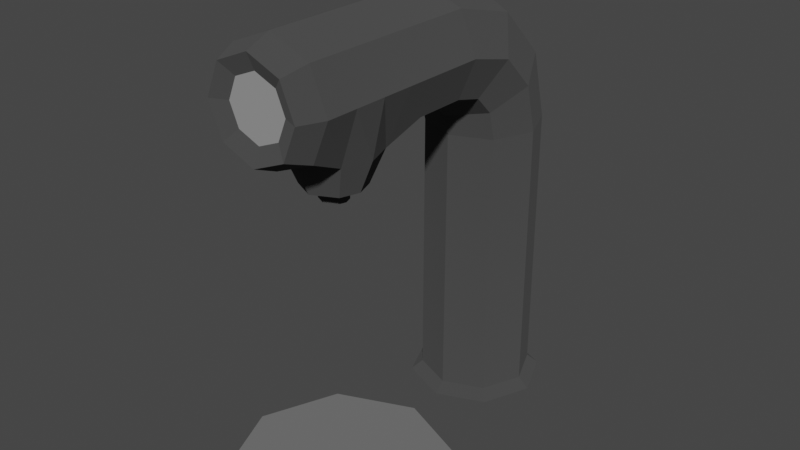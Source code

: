 # Source: Food_Dispenser.blend  (saved by Blender 3.3.6; exported with 4.5.12 LTS)
import bpy
from mathutils import Matrix  # noqa: F401  (used for matrix-valued properties, if any)

bpy.ops.wm.read_factory_settings(use_empty=True)
scene = bpy.context.scene
scene.name = 'Scene'

# ---- collections
col_object = bpy.data.collections.new('Object'); scene.collection.children.link(col_object)

# ---- materials (node trees are filled in below, after node groups)
mat_window = bpy.data.materials.new('Window')
mat_window.surface_render_method = 'BLENDED'
mat_window.blend_method = 'BLEND'
mat_window.alpha_threshold = 0.0
mat_window.roughness = 0.5
mat_window.line_color = (0.0, 0.0, 0.0, 1.0)
mat_beam = bpy.data.materials.new('Beam')
mat_beam.surface_render_method = 'BLENDED'
mat_beam.blend_method = 'BLEND'
mat_beam.alpha_threshold = 0.0
mat_beam.roughness = 0.5
mat_beam.line_color = (0.0, 0.0, 0.0, 1.0)
mat_surface = bpy.data.materials.new('Surface')
mat_surface.use_transparent_shadow = False
mat_body = bpy.data.materials.new('Body')
mat_body.use_transparent_shadow = False

# ---- material node trees
mat_window.use_nodes = True; mat_window.node_tree.nodes.clear()
_N = mat_window.node_tree.nodes; _L = mat_window.node_tree.links
n0 = _N.new('ShaderNodeOutputMaterial'); n0.name = 'Material Output'; n0.location = (300, 300)
n1 = _N.new('ShaderNodeBsdfDiffuse'); n1.name = 'Diffuse BSDF'; n1.location = (10, 300)
n1.inputs[0].default_value = (0.3, 0.3, 0.3, 1.0)
_L.new(n1.outputs[0], n0.inputs[0])
n0.is_active_output = True
mat_beam.use_nodes = True; mat_beam.node_tree.nodes.clear()
_N = mat_beam.node_tree.nodes; _L = mat_beam.node_tree.links
n0 = _N.new('ShaderNodeOutputMaterial'); n0.name = 'Material Output'; n0.location = (300, 300)
n1 = _N.new('ShaderNodeBsdfTransparent'); n1.name = 'Transparent BSDF.001'; n1.location = (10, 300)
n1.inputs[0].default_value = (1.0, 0.5906, 0.7529, 1.0)
_L.new(n1.outputs[0], n0.inputs[0])
n0.is_active_output = True
mat_surface.use_nodes = True; mat_surface.node_tree.nodes.clear()
_N = mat_surface.node_tree.nodes; _L = mat_surface.node_tree.links
n0 = _N.new('ShaderNodeOutputMaterial'); n0.name = 'Material Output'; n0.location = (300, 300)
n1 = _N.new('ShaderNodeBsdfDiffuse'); n1.name = 'Diffuse BSDF'; n1.location = (10, 300)
n1.inputs[0].default_value = (0.1353, 0.1353, 0.1353, 1.0)
n1.inputs[1].default_value = 0.5
_L.new(n1.outputs[0], n0.inputs[0])
n0.is_active_output = True
mat_body.use_nodes = True; mat_body.node_tree.nodes.clear()
_N = mat_body.node_tree.nodes; _L = mat_body.node_tree.links
n0 = _N.new('ShaderNodeOutputMaterial'); n0.name = 'Material Output'; n0.location = (300, 300)
n1 = _N.new('ShaderNodeBsdfDiffuse'); n1.name = 'Diffuse BSDF'; n1.location = (10, 300)
n1.inputs[0].default_value = (0.06301, 0.06301, 0.06301, 1.0)
n1.inputs[1].default_value = 0.5
_L.new(n1.outputs[0], n0.inputs[0])
n0.is_active_output = True

# ---- world
world_world = bpy.data.worlds.new('World'); scene.world = world_world
world_world.use_nodes = True; world_world.node_tree.nodes.clear()
_N = world_world.node_tree.nodes; _L = world_world.node_tree.links
n0 = _N.new('ShaderNodeOutputWorld'); n0.name = 'World Output'; n0.location = (300, 300)
n1 = _N.new('ShaderNodeBackground'); n1.name = 'Background'; n1.location = (10, 300)
n1.inputs[0].default_value = (0.05088, 0.05088, 0.05088, 1.0)
_L.new(n1.outputs[0], n0.inputs[0])
n0.is_active_output = True
world_world.color = (0.05088, 0.05088, 0.05088)
world_world.use_sun_shadow = False
world_world.sun_shadow_jitter_overblur = 0.0

# ---- meshes
me_cube_005 = bpy.data.meshes.new('Cube.005')
me_cube_005.from_pydata([(-0.1265, -0.6277, 2.4), (-0.08945, -0.6277, 2.311), (-5.447e-09, -0.6277, 2.274), (0.08945, -0.6277, 2.311), (-5.447e-09, -0.6277, 2.526), (-0.08945, -0.6277, 2.489), (0.1265, -0.6277, 2.4), (0.08945, -0.6277, 2.489), (6.995e-09, -0.6277, 2.4)], [], [(2, 3, 8, 1), (3, 6, 7, 8), (1, 8, 5, 0), (8, 7, 4, 5)])
_uv = me_cube_005.uv_layers.new(name='UVMap')
_uv.uv.foreach_set('vector', [0.0, 0.0, 0.0, 0.0, 0.0, 0.0, 0.0, 0.0, 0.0, 0.0, 0.0, 0.0, 0.0, 0.0, 0.0, 0.0, 0.0, 0.0, 0.0, 0.0, 0.0, 0.0, 0.0, 0.0, 0.0, 0.0, 0.0, 0.0, 0.0, 0.0, 0.0, 0.0])
me_cube_005.materials.append(mat_window)
me_cube_005.update()
me_cylinder = bpy.data.meshes.new('Cylinder')
me_cylinder.from_pydata([(0.0, 0.03, -0.05), (0.0, 0.03, 0.05), (0.02121, 0.02121, -0.05), (0.02121, 0.02121, 0.05), (0.03, 0.0, -0.05), (0.03, 0.0, 0.05), (0.02121, -0.02121, -0.05), (0.02121, -0.02121, 0.05), (0.0, -0.03, -0.05), (0.0, -0.03, 0.05), (-0.02121, -0.02121, -0.05), (-0.02121, -0.02121, 0.05), (-0.03, 0.0, -0.05), (-0.03, 0.0, 0.05), (-0.02121, 0.02121, -0.05), (-0.02121, 0.02121, 0.05)], [], [(0, 1, 3, 2), (2, 3, 5, 4), (4, 5, 7, 6), (6, 7, 9, 8), (8, 9, 11, 10), (10, 11, 13, 12), (3, 1, 15, 13, 11, 9, 7, 5), (12, 13, 15, 14), (14, 15, 1, 0), (0, 2, 4, 6, 8, 10, 12, 14)])
_uv = me_cylinder.uv_layers.new(name='UVMap')
_uv.uv.foreach_set('vector', [1.0, 0.5, 1.0, 1.0, 0.875, 1.0, 0.875, 0.5, 0.875, 0.5, 0.875, 1.0, 0.75, 1.0, 0.75, 0.5, 0.75, 0.5, 0.75, 1.0, 0.625, 1.0, 0.625, 0.5, 0.625, 0.5, 0.625, 1.0, 0.5, 1.0, 0.5, 0.5, 0.5, 0.5, 0.5, 1.0, 0.375, 1.0, 0.375, 0.5, 0.375, 0.5, 0.375, 1.0, 0.25, 1.0, 0.25, 0.5, 0.4197, 0.4197, 0.25, 0.49, 0.08029, 0.4197, 0.01, 0.25, 0.08029, 0.08029, 0.25, 0.01, 0.4197, 0.08029, 0.49, 0.25, 0.25, 0.5, 0.25, 1.0, 0.125, 1.0, 0.125, 0.5, 0.125, 0.5, 0.125, 1.0, 0.0, 1.0, 0.0, 0.5, 0.75, 0.49, 0.9197, 0.4197, 0.99, 0.25, 0.9197, 0.08029, 0.75, 0.01, 0.5803, 0.08029, 0.51, 0.25, 0.5803, 0.4197])
me_cylinder.materials.append(mat_beam)
me_cylinder.update()
me_cube_006 = bpy.data.meshes.new('Cube.006')
me_cube_006.from_pydata([(0.4554, -0.2897, 0.7998), (0.322, 0.03235, 0.7998), (-4.052e-08, 0.1657, 0.7998), (-0.322, 0.03235, 0.7998), (-4.052e-08, -0.7451, 0.7998), (0.322, -0.6117, 0.7998), (-0.4554, -0.2897, 0.7998), (-0.322, -0.6117, 0.7998), (-8.531e-08, -0.2897, 0.7998)], [], [(2, 3, 8, 1), (3, 6, 7, 8), (1, 8, 5, 0), (8, 7, 4, 5)])
_uv = me_cube_006.uv_layers.new(name='UVMap')
_uv.uv.foreach_set('vector', [0.0, 0.0, 0.0, 0.0, 0.0, 0.0, 0.0, 0.0, 0.0, 0.0, 0.0, 0.0, 0.0, 0.0, 0.0, 0.0, 0.0, 0.0, 0.0, 0.0, 0.0, 0.0, 0.0, 0.0, 0.0, 0.0, 0.0, 0.0, 0.0, 0.0, 0.0, 0.0])
me_cube_006.materials.append(mat_surface)
me_cube_006.update()
me_cube_002 = bpy.data.meshes.new('Cube.002')
me_cube_002.from_pydata([(-0.1686, 0.7686, 0.8), (0.1686, 0.7686, 0.8), (-0.1686, 0.4314, 0.8), (0.1686, 0.4314, 0.8), (-0.2385, 0.6, 0.8), (0.2385, 0.6, 0.8), (-2.485e-09, 0.8385, 0.8), (-2.485e-09, 0.3615, 0.8), (-0.2385, 0.6, 2.0), (-0.1686, 0.7686, 2.0), (-2.485e-09, 0.8385, 2.0), (0.1686, 0.7686, 2.0), (-2.485e-09, 0.3615, 2.0), (-0.1686, 0.4314, 2.0), (0.2385, 0.6, 2.0), (0.1686, 0.4314, 2.0), (-0.1686, 0.6929, 2.288), (-0.2385, 0.2, 2.4), (-0.1686, 0.2, 2.231), (-2.485e-09, 0.2, 2.162), (0.1686, 0.2, 2.231), (-2.485e-09, 0.2, 2.638), (-0.1686, 0.2, 2.569), (0.2385, 0.2, 2.4), (0.1686, 0.2, 2.569), (-0.1686, 0.4881, 2.493), (-2.338e-09, 0.7535, 2.323), (-2.632e-09, 0.5229, 2.553), (0.1686, 0.6929, 2.288), (0.1686, 0.4881, 2.493), (0.2385, 0.5466, 2.204), (0.2385, 0.4043, 2.347), (0.1686, 0.4003, 2.12), (0.1686, 0.3204, 2.2), (-2.443e-09, 0.3397, 2.086), (-2.527e-09, 0.2856, 2.14), (-0.1686, 0.4003, 2.12), (-0.1686, 0.3204, 2.2), (-0.2385, 0.5466, 2.204), (-0.2385, 0.4043, 2.347), (-0.2385, -0.02, 2.4), (-0.1686, -0.02, 2.231), (-2.485e-09, -0.02, 2.162), (0.1686, -0.02, 2.231), (-2.485e-09, -0.02, 2.638), (-0.1686, -0.02, 2.569), (0.2385, -0.02, 2.4), (0.1686, -0.02, 2.569), (-0.2385, -0.1572, 2.4), (-0.1435, -0.177, 2.16), (-2.257e-09, -0.1075, 2.16), (0.1435, -0.177, 2.16), (-2.485e-09, -0.1572, 2.638), (-0.1686, -0.1572, 2.569), (0.2385, -0.1572, 2.4), (0.1686, -0.1572, 2.569), (-0.2385, -0.5572, 2.4), (-0.1686, -0.5572, 2.231), (-2.485e-09, -0.5572, 2.162), (0.1686, -0.5572, 2.231), (-2.485e-09, -0.5572, 2.638), (-0.1686, -0.5572, 2.569), (0.2385, -0.5572, 2.4), (0.1686, -0.5572, 2.569), (-0.1265, -0.6277, 2.4), (-0.08945, -0.6277, 2.311), (-5.447e-09, -0.6277, 2.274), (0.08945, -0.6277, 2.311), (-5.447e-09, -0.6277, 2.526), (-0.08945, -0.6277, 2.489), (0.1265, -0.6277, 2.4), (0.08945, -0.6277, 2.489), (0.1686, -0.4238, 2.569), (0.1686, -0.2905, 2.569), (-2.485e-09, -0.2905, 2.638), (-2.485e-09, -0.4238, 2.638), (0.1435, -0.404, 2.16), (0.183, -0.2905, 2.16), (0.2385, -0.2905, 2.4), (0.2385, -0.4238, 2.4), (-2.257e-09, -0.4735, 2.16), (-0.1435, -0.404, 2.16), (-0.183, -0.2905, 2.16), (-0.1686, -0.4238, 2.569), (-0.1686, -0.2905, 2.569), (-0.2385, -0.2905, 2.4), (-0.2385, -0.4238, 2.4), (-1.543e-09, -0.2353, 2.026), (0.04724, -0.2582, 2.026), (-0.04724, -0.2582, 2.026), (0.05846, -0.2905, 2.026), (-0.05846, -0.2905, 2.026), (0.04724, -0.3228, 2.026), (-1.543e-09, -0.4156, 2.026), (-0.04724, -0.3228, 2.026), (-1.543e-09, -0.1654, 2.026), (0.09814, -0.2129, 2.026), (-0.09814, -0.2129, 2.026), (0.1251, -0.2905, 2.026), (-0.1251, -0.2905, 2.026), (0.09814, -0.3681, 2.026), (-0.09814, -0.3681, 2.026), (-1.543e-09, -0.3457, 2.026), (-1.699e-09, -0.2905, 1.969), (-1.543e-09, -0.2353, 1.969), (-1.543e-09, -0.3457, 1.969), (-0.05846, -0.2905, 1.969), (0.05846, -0.2905, 1.969), (0.04724, -0.2582, 1.969), (-0.04724, -0.2582, 1.969), (0.04724, -0.3228, 1.969), (-0.04724, -0.3228, 1.969), (-0.1956, -0.6572, 2.4), (-0.1383, -0.6572, 2.262), (-8.789e-09, -0.6572, 2.204), (0.1383, -0.6572, 2.262), (-8.789e-09, -0.6572, 2.596), (-0.1383, -0.6572, 2.538), (0.1956, -0.6572, 2.4), (0.1383, -0.6572, 2.538), (-0.1265, 0.05233, 2.4), (-0.1265, -0.6277, 2.4), (-0.08945, -0.6277, 2.311), (-5.447e-09, -0.6277, 2.274), (0.08945, -0.6277, 2.311), (-5.447e-09, -0.6277, 2.526), (-0.08945, -0.6277, 2.489), (0.1265, -0.6277, 2.4), (0.08945, -0.6277, 2.489), (-0.08945, 0.05233, 2.311), (-5.447e-09, 0.05233, 2.274), (0.08945, 0.05233, 2.311), (-5.447e-09, 0.05233, 2.526), (-0.08945, 0.05233, 2.489), (0.1265, 0.05233, 2.4), (0.08945, 0.05233, 2.489), (4.47e-08, 0.05233, 2.4), (-0.07071, -0.3604, 2.247), (-0.1, -0.2897, 2.247), (-0.07071, -0.219, 2.247), (-3.008e-08, -0.1897, 2.553), (2.635e-08, -0.3897, 2.553), (-0.07071, -0.219, 2.553), (-0.1, -0.2897, 2.553), (-0.07071, -0.3604, 2.553), (-0.1265, -0.4897, 2.4), (-0.1265, -0.2897, 2.4), (-0.1265, -0.08967, 2.4), (0.07071, -0.219, 2.553), (0.1, -0.2897, 2.553), (0.07071, -0.3604, 2.553), (0.1265, -0.4897, 2.4), (0.1265, -0.2897, 2.4), (0.1265, -0.08967, 2.4), (0.07071, -0.219, 2.247), (0.1, -0.2897, 2.247), (0.07071, -0.3604, 2.247), (2.635e-08, -0.1897, 2.247), (-3.008e-08, -0.3897, 2.247), (-0.1342, -0.5897, 2.247), (-0.1342, -0.2897, 2.247), (-0.1342, 0.01033, 2.247), (-0.1342, 0.01033, 2.553), (-0.1342, -0.2897, 2.553), (-0.1342, -0.5897, 2.553), (0.1342, 0.01033, 2.553), (0.1342, -0.2897, 2.553), (0.1342, -0.5897, 2.553), (0.1342, 0.01033, 2.247), (0.1342, -0.2897, 2.247), (0.1342, -0.5897, 2.247), (-8.878e-09, -0.5897, 2.247), (-8.878e-09, 0.01033, 2.247), (-8.34e-09, -0.5897, 2.553), (-8.34e-09, 0.01033, 2.553), (-3.008e-08, -0.1897, 2.476), (-4.998e-09, -0.2897, 2.515), (2.635e-08, -0.3897, 2.476), (2.635e-08, -0.1897, 2.324), (-1.587e-08, -0.2397, 2.515), (-3.008e-08, -0.3897, 2.324), (-0.1, -0.2897, 2.324), (0.1, -0.2897, 2.324), (-0.1, -0.2897, 2.476), (0.1, -0.2897, 2.476), (-0.07071, -0.3604, 2.324), (-0.07071, -0.219, 2.324), (-0.07071, -0.219, 2.476), (-0.07071, -0.3604, 2.476), (0.07071, -0.219, 2.476), (0.07071, -0.3604, 2.476), (0.07071, -0.219, 2.324), (0.07071, -0.3604, 2.324), (-1.587e-08, -0.2397, 2.476), (1.235e-08, -0.3397, 2.476), (1.235e-08, -0.2397, 2.324), (-1.587e-08, -0.3397, 2.324), (-0.05, -0.2897, 2.324), (0.05, -0.2897, 2.324), (-0.05, -0.2897, 2.476), (0.05, -0.2897, 2.476), (-0.03536, -0.325, 2.324), (-0.03536, -0.2543, 2.324), (-0.03536, -0.2543, 2.476), (-0.03536, -0.325, 2.476), (0.03536, -0.2543, 2.476), (0.03536, -0.325, 2.476), (0.03536, -0.2543, 2.324), (0.03536, -0.325, 2.324), (1.235e-08, -0.3397, 2.515), (1.235e-08, -0.2397, 2.285), (-5.267e-09, -0.2897, 2.285), (-1.587e-08, -0.3397, 2.285), (-0.05, -0.2897, 2.285), (0.05, -0.2897, 2.285), (-0.05, -0.2897, 2.515), (0.05, -0.2897, 2.515), (-0.03536, -0.325, 2.285), (-0.03536, -0.2543, 2.285), (-0.03536, -0.2543, 2.515), (-0.03536, -0.325, 2.515), (0.03536, -0.2543, 2.515), (0.03536, -0.325, 2.515), (0.03536, -0.2543, 2.285), (0.03536, -0.325, 2.285)], [], [(0, 4, 8, 9), (2, 7, 12, 13), (5, 1, 11, 14), (7, 3, 15, 12), (17, 22, 25, 39), (18, 17, 39, 37), (19, 18, 37, 35), (20, 19, 35, 33), (3, 5, 14, 15), (6, 0, 9, 10), (4, 2, 13, 8), (1, 6, 10, 11), (23, 20, 33, 31), (24, 23, 31, 29), (21, 24, 29, 27), (22, 21, 27, 25), (25, 27, 26, 16), (16, 26, 10, 9), (27, 29, 28, 26), (26, 28, 11, 10), (29, 31, 30, 28), (28, 30, 14, 11), (31, 33, 32, 30), (30, 32, 15, 14), (33, 35, 34, 32), (32, 34, 12, 15), (35, 37, 36, 34), (34, 36, 13, 12), (37, 39, 38, 36), (36, 38, 8, 13), (39, 25, 16, 38), (38, 16, 9, 8), (41, 42, 50, 49), (45, 40, 48, 53), (44, 45, 53, 52), (40, 41, 49, 48), (47, 44, 52, 55), (43, 46, 54, 51), (46, 47, 55, 54), (42, 43, 51, 50), (72, 75, 60, 63), (76, 79, 62, 59), (79, 72, 63, 62), (80, 76, 59, 58), (81, 80, 58, 57), (83, 86, 56, 61), (75, 83, 61, 60), (86, 81, 57, 56), (61, 56, 112, 117), (60, 61, 117, 116), (56, 57, 113, 112), (63, 60, 116, 119), (59, 62, 118, 115), (62, 63, 119, 118), (58, 59, 115, 114), (57, 58, 114, 113), (48, 49, 82, 85), (85, 82, 81, 86), (52, 53, 84, 74), (74, 84, 83, 75), (53, 48, 85, 84), (84, 85, 86, 83), (77, 76, 100, 98), (51, 77, 98, 96), (49, 50, 95, 97), (81, 82, 99, 101), (54, 55, 73, 78), (78, 73, 72, 79), (51, 54, 78, 77), (77, 78, 79, 76), (55, 52, 74, 73), (73, 74, 75, 72), (89, 87, 104, 109), (91, 89, 109, 106), (94, 91, 106, 111), (92, 102, 105, 110), (76, 80, 93, 100), (80, 81, 101, 93), (82, 49, 97, 99), (50, 51, 96, 95), (88, 87, 95, 96), (87, 89, 97, 95), (90, 88, 96, 98), (89, 91, 99, 97), (92, 90, 98, 100), (91, 94, 101, 99), (94, 102, 93, 101), (102, 92, 100, 93), (109, 104, 103, 106), (106, 103, 105, 111), (104, 108, 107, 103), (103, 107, 110, 105), (102, 94, 111, 105), (90, 92, 110, 107), (88, 90, 107, 108), (87, 88, 108, 104), (40, 45, 22, 17), (45, 44, 21, 22), (44, 47, 24, 21), (47, 46, 23, 24), (46, 43, 20, 23), (43, 42, 19, 20), (42, 41, 18, 19), (41, 40, 17, 18), (65, 64, 112, 113), (67, 66, 114, 115), (69, 68, 116, 117), (71, 70, 118, 119), (64, 69, 117, 112), (70, 67, 115, 118), (66, 65, 113, 114), (68, 71, 119, 116), (67, 70, 127, 124), (71, 68, 125, 128), (64, 65, 122, 121), (68, 69, 126, 125), (165, 174, 132, 135), (147, 161, 129, 120), (174, 162, 133, 132), (162, 147, 120, 133), (70, 71, 128, 127), (66, 67, 124, 123), (65, 66, 123, 122), (69, 64, 121, 126), (136, 131, 134, 135), (129, 130, 131, 136), (120, 129, 136, 133), (133, 136, 135, 132), (168, 153, 134, 131), (153, 165, 135, 134), (172, 168, 131, 130), (161, 172, 130, 129), (122, 123, 171, 159), (142, 140, 175, 187), (149, 150, 190, 184), (123, 124, 170, 171), (141, 144, 188, 177), (148, 149, 184, 189), (127, 128, 167, 151), (151, 167, 166, 152), (152, 166, 165, 153), (124, 127, 151, 170), (170, 151, 152, 169), (169, 152, 153, 168), (126, 121, 145, 164), (164, 145, 146, 163), (163, 146, 147, 162), (125, 126, 164, 173), (154, 157, 178, 191), (144, 143, 183, 188), (121, 122, 159, 145), (145, 159, 160, 146), (146, 160, 161, 147), (128, 125, 173, 167), (158, 156, 192, 180), (143, 142, 187, 183), (137, 138, 160, 159), (138, 139, 161, 160), (142, 143, 163, 162), (143, 144, 164, 163), (149, 148, 165, 166), (150, 149, 166, 167), (154, 155, 169, 168), (155, 156, 170, 169), (158, 137, 159, 171), (139, 157, 172, 161), (156, 158, 171, 170), (157, 154, 168, 172), (144, 141, 173, 164), (140, 142, 162, 174), (141, 150, 167, 173), (148, 140, 174, 165), (181, 185, 201, 197), (192, 182, 198, 208), (190, 177, 194, 206), (182, 191, 207, 198), (187, 175, 193, 203), (184, 190, 206, 200), (177, 188, 204, 194), (189, 184, 200, 205), (155, 154, 191, 182), (150, 141, 177, 190), (156, 155, 182, 192), (138, 137, 185, 181), (140, 148, 189, 175), (137, 158, 180, 185), (139, 138, 181, 186), (157, 139, 186, 178), (200, 206, 222, 216), (194, 204, 220, 209), (205, 200, 216, 221), (207, 195, 210, 223), (204, 199, 215, 220), (196, 208, 224, 212), (199, 203, 219, 215), (195, 202, 218, 210), (175, 189, 205, 193), (185, 180, 196, 201), (186, 181, 197, 202), (178, 186, 202, 195), (183, 187, 203, 199), (180, 192, 208, 196), (188, 183, 199, 204), (191, 178, 195, 207), (217, 212, 211, 213), (213, 211, 210, 218), (212, 224, 214, 211), (211, 214, 223, 210), (209, 220, 215, 176), (176, 215, 219, 179), (222, 209, 176, 216), (216, 176, 179, 221), (203, 193, 179, 219), (198, 207, 223, 214), (206, 194, 209, 222), (208, 198, 214, 224), (197, 201, 217, 213), (193, 205, 221, 179), (201, 196, 212, 217), (202, 197, 213, 218)])
_uv = me_cube_002.uv_layers.new(name='UVMap')
_uv.uv.foreach_set('vector', [0.625, 0.2852, 0.625, 0.2471, 0.625, 0.2471, 0.625, 0.2852, 0.625, 0.209, 0.625, 0.375, 0.625, 0.375, 0.625, 0.209, 0.625, 0.5029, 0.625, 0.4648, 0.625, 0.4648, 0.625, 0.5029, 0.625, 0.375, 0.625, 0.541, 0.625, 0.541, 0.625, 0.375, 0.0, 0.0, 0.0, 0.0, 0.2083, 0.09505, 0.2083, 0.08236, 0.0, 0.0, 0.0, 0.0, 0.2083, 0.08236, 0.2083, 0.06966, 0.0, 0.0, 0.0, 0.0, 0.2083, 0.06966, 0.2083, 0.125, 0.0, 0.0, 0.0, 0.0, 0.2083, 0.125, 0.2083, 0.1803, 0.625, 0.541, 0.625, 0.5029, 0.625, 0.5029, 0.625, 0.541, 0.625, 0.375, 0.625, 0.2852, 0.625, 0.2852, 0.625, 0.375, 0.625, 0.2471, 0.625, 0.209, 0.625, 0.209, 0.625, 0.2471, 0.625, 0.4648, 0.625, 0.375, 0.625, 0.375, 0.625, 0.4648, 0.0, 0.0, 0.0, 0.0, 0.2083, 0.1803, 0.2083, 0.1676, 0.0, 0.0, 0.0, 0.0, 0.2083, 0.1676, 0.2083, 0.1549, 0.0, 0.0, 0.0, 0.0, 0.2083, 0.1549, 0.2083, 0.125, 0.0, 0.0, 0.0, 0.0, 0.2083, 0.125, 0.2083, 0.09505, 0.2083, 0.09505, 0.2083, 0.125, 0.4167, 0.25, 0.4167, 0.1901, 0.4167, 0.1901, 0.4167, 0.25, 0.625, 0.375, 0.625, 0.2852, 0.2083, 0.125, 0.2083, 0.1549, 0.4167, 0.3099, 0.4167, 0.25, 0.4167, 0.25, 0.4167, 0.3099, 0.625, 0.4648, 0.625, 0.375, 0.2083, 0.1549, 0.2083, 0.1676, 0.4167, 0.3353, 0.4167, 0.3099, 0.4167, 0.3099, 0.4167, 0.3353, 0.625, 0.5029, 0.625, 0.4648, 0.2083, 0.1676, 0.2083, 0.1803, 0.4167, 0.3607, 0.4167, 0.3353, 0.4167, 0.3353, 0.4167, 0.3607, 0.625, 0.541, 0.625, 0.5029, 0.2083, 0.1803, 0.2083, 0.125, 0.4167, 0.25, 0.4167, 0.3607, 0.4167, 0.3607, 0.4167, 0.25, 0.625, 0.375, 0.625, 0.541, 0.2083, 0.125, 0.2083, 0.06966, 0.4167, 0.1393, 0.4167, 0.25, 0.4167, 0.25, 0.4167, 0.1393, 0.625, 0.209, 0.625, 0.375, 0.2083, 0.06966, 0.2083, 0.08236, 0.4167, 0.1647, 0.4167, 0.1393, 0.4167, 0.1393, 0.4167, 0.1647, 0.625, 0.2471, 0.625, 0.209, 0.2083, 0.08236, 0.2083, 0.09505, 0.4167, 0.1901, 0.4167, 0.1647, 0.4167, 0.1647, 0.4167, 0.1901, 0.625, 0.2852, 0.625, 0.2471, 0.0, 0.0, 0.0, 0.0, 0.0, 0.0, 0.0, 0.0, 0.0, 0.0, 0.0, 0.0, 0.0, 0.0, 0.0, 0.0, 0.0, 0.0, 0.0, 0.0, 0.0, 0.0, 0.0, 0.0, 0.0, 0.0, 0.0, 0.0, 0.0, 0.0, 0.0, 0.0, 0.0, 0.0, 0.0, 0.0, 0.0, 0.0, 0.0, 0.0, 0.0, 0.0, 0.0, 0.0, 0.0, 0.0, 0.0, 0.0, 0.0, 0.0, 0.0, 0.0, 0.0, 0.0, 0.0, 0.0, 0.0, 0.0, 0.0, 0.0, 0.0, 0.0, 0.0, 0.0, 0.0, 0.0, 0.0, 0.0, 0.0, 0.0, 0.0, 0.0, 0.0, 0.0, 0.0, 0.0, 0.0, 0.0, 0.0, 0.0, 0.0, 0.0, 0.0, 0.0, 0.0, 0.0, 0.0, 0.0, 0.0, 0.0, 0.0, 0.0, 0.0, 0.0, 0.0, 0.0, 0.0, 0.0, 0.0, 0.0, 0.0, 0.0, 0.0, 0.0, 0.0, 0.0, 0.0, 0.0, 0.0, 0.0, 0.0, 0.0, 0.0, 0.0, 0.0, 0.0, 0.0, 0.0, 0.0, 0.0, 0.0, 0.0, 0.0, 0.0, 0.0, 0.0, 0.0, 0.0, 0.0, 0.0, 0.0, 0.0, 0.0, 0.0, 0.0, 0.0, 0.0, 0.0, 0.0, 0.0, 0.0, 0.0, 0.0, 0.0, 0.0, 0.0, 0.0, 0.0, 0.0, 0.0, 0.0, 0.0, 0.0, 0.0, 0.0, 0.0, 0.0, 0.0, 0.0, 0.0, 0.0, 0.0, 0.0, 0.0, 0.0, 0.0, 0.0, 0.0, 0.0, 0.0, 0.0, 0.0, 0.0, 0.0, 0.0, 0.0, 0.0, 0.0, 0.0, 0.0, 0.0, 0.0, 0.0, 0.0, 0.0, 0.0, 0.0, 0.0, 0.0, 0.0, 0.0, 0.0, 0.0, 0.0, 0.0, 0.0, 0.0, 0.0, 0.0, 0.0, 0.0, 0.0, 0.0, 0.0, 0.0, 0.0, 0.0, 0.0, 0.0, 0.0, 0.0, 0.0, 0.0, 0.0, 0.0, 0.0, 0.0, 0.0, 0.0, 0.0, 0.0, 0.0, 0.0, 0.0, 0.0, 0.0, 0.0, 0.0, 0.0, 0.0, 0.0, 0.0, 0.0, 0.0, 0.0, 0.0, 0.0, 0.0, 0.0, 0.0, 0.0, 0.0, 0.0, 0.0, 0.0, 0.0, 0.0, 0.0, 0.0, 0.0, 0.0, 0.0, 0.0, 0.0, 0.0, 0.0, 0.0, 0.0, 0.0, 0.0, 0.0, 0.0, 0.0, 0.0, 0.0, 0.0, 0.0, 0.0, 0.0, 0.0, 0.0, 0.0, 0.0, 0.0, 0.0, 0.0, 0.0, 0.0, 0.0, 0.0, 0.0, 0.0, 0.0, 0.0, 0.0, 0.0, 0.0, 0.0, 0.0, 0.0, 0.0, 0.0, 0.0, 0.0, 0.0, 0.0, 0.0, 0.0, 0.0, 0.0, 0.0, 0.0, 0.0, 0.0, 0.0, 0.0, 0.0, 0.0, 0.0, 0.0, 0.0, 0.0, 0.0, 0.0, 0.0, 0.0, 0.0, 0.0, 0.0, 0.0, 0.0, 0.0, 0.0, 0.0, 0.0, 0.0, 0.0, 0.0, 0.0, 0.0, 0.0, 0.0, 0.0, 0.0, 0.0, 0.0, 0.0, 0.0, 0.0, 0.0, 0.0, 0.0, 0.0, 0.0, 0.0, 0.0, 0.0, 0.0, 0.0, 0.0, 0.0, 0.0, 0.0, 0.0, 0.0, 0.0, 0.0, 0.0, 0.0, 0.0, 0.0, 0.0, 0.0, 0.0, 0.0, 0.0, 0.0, 0.0, 0.0, 0.0, 0.0, 0.0, 0.0, 0.0, 0.0, 0.0, 0.0, 0.0, 0.0, 0.0, 0.0, 0.0, 0.0, 0.0, 0.0, 0.0, 0.0, 0.0, 0.0, 0.0, 0.0, 0.0, 0.0, 0.0, 0.0, 0.0, 0.0, 0.0, 0.0, 0.0, 0.0, 0.0, 0.0, 0.0, 0.0, 0.0, 0.0, 0.0, 0.0, 0.0, 0.0, 0.0, 0.0, 0.0, 0.0, 0.0, 0.0, 0.0, 0.0, 0.0, 0.0, 0.0, 0.0, 0.0, 0.0, 0.0, 0.0, 0.0, 0.0, 0.0, 0.0, 0.0, 0.0, 0.0, 0.0, 0.0, 0.0, 0.0, 0.0, 0.0, 0.0, 0.0, 0.0, 0.0, 0.0, 0.0, 0.0, 0.0, 0.0, 0.0, 0.0, 0.0, 0.0, 0.0, 0.0, 0.0, 0.0, 0.0, 0.0, 0.0, 0.0, 0.0, 0.0, 0.0, 0.0, 0.0, 0.0, 0.0, 0.0, 0.0, 0.0, 0.0, 0.0, 0.0, 0.0, 0.0, 0.0, 0.0, 0.0, 0.0, 0.0, 0.0, 0.0, 0.0, 0.0, 0.0, 0.0, 0.0, 0.0, 0.0, 0.0, 0.0, 0.0, 0.0, 0.0, 0.0, 0.0, 0.0, 0.0, 0.0, 0.0, 0.0, 0.0, 0.0, 0.0, 0.0, 0.0, 0.0, 0.0, 0.0, 0.0, 0.0, 0.0, 0.0, 0.0, 0.0, 0.0, 0.0, 0.0, 0.0, 0.0, 0.0, 0.0, 0.0, 0.0, 0.0, 0.0, 0.0, 0.0, 0.0, 0.0, 0.0, 0.0, 0.0, 0.0, 0.0, 0.0, 0.0, 0.0, 0.0, 0.0, 0.0, 0.0, 0.0, 0.0, 0.0, 0.0, 0.0, 0.0, 0.0, 0.0, 0.0, 0.0, 0.0, 0.0, 0.0, 0.0, 0.0, 0.0, 0.0, 0.0, 0.0, 0.0, 0.0, 0.0, 0.0, 0.0, 0.0, 0.0, 0.0, 0.0, 0.0, 0.0, 0.0, 0.0, 0.0, 0.0, 0.0, 0.0, 0.0, 0.0, 0.0, 0.0, 0.0, 0.0, 0.0, 0.0, 0.0, 0.0, 0.0, 0.0, 0.0, 0.0, 0.0, 0.0, 0.0, 0.0, 0.0, 0.0, 0.0, 0.0, 0.0, 0.0, 0.0, 0.0, 0.0, 0.0, 0.0, 0.0, 0.0, 0.0, 0.0, 0.0, 0.0, 0.0, 0.0, 0.0, 0.0, 0.0, 0.0, 0.0, 0.0, 0.0, 0.0, 0.0, 0.0, 0.0, 0.0, 0.0, 0.0, 0.0, 0.0, 0.0, 0.0, 0.0, 0.0, 0.0, 0.0, 0.0, 0.0, 0.0, 0.0, 0.0, 0.0, 0.0, 0.0, 0.0, 0.0, 0.0, 0.0, 0.0, 0.0, 0.0, 0.0, 0.0, 0.0, 0.0, 0.0, 0.0, 0.0, 0.0, 0.0, 0.0, 0.0, 0.0, 0.0, 0.0, 0.0, 0.0, 0.0, 0.0, 0.0, 0.0, 0.0, 0.0, 0.0, 0.0, 0.0, 0.0, 0.0, 0.0, 0.0, 0.0, 0.0, 0.0, 0.0, 0.0, 0.0, 0.0, 0.0, 0.0, 0.0, 0.0, 0.0, 0.0, 0.0, 0.0, 0.0, 0.0, 0.0, 0.0, 0.0, 0.0, 0.0, 0.0, 0.0, 0.0, 0.0, 0.0, 0.0, 0.0, 0.0, 0.0, 0.0, 0.0, 0.0, 0.0, 0.0, 0.0, 0.0, 0.0, 0.0, 0.0, 0.0, 0.0, 0.0, 0.0, 0.0, 0.0, 0.0, 0.0, 0.0, 0.0, 0.0, 0.0, 0.0, 0.0, 0.0, 0.0, 0.0, 0.0, 0.0, 0.0, 0.0, 0.0, 0.0, 0.0, 0.0, 0.0, 0.0, 0.0, 0.0, 0.0, 0.0, 0.0, 0.0, 0.0, 0.0, 0.0, 0.0, 0.0, 0.0, 0.0, 0.0, 0.0, 0.0, 0.0, 0.0, 0.0, 0.0, 0.0, 0.0, 0.0, 0.0, 0.0, 0.0, 0.0, 0.0, 0.0, 0.0, 0.0, 0.0, 0.0, 0.0, 0.0, 0.0, 0.0, 0.0, 0.0, 0.0, 0.0, 0.0, 0.0, 0.0, 0.0, 0.0, 0.0, 0.0, 0.0, 0.0, 0.0, 0.0, 0.0, 0.0, 0.0, 0.0, 0.0, 0.0, 0.0, 0.0, 0.0, 0.0, 0.0, 0.0, 0.0, 0.0, 0.0, 0.0, 0.0, 0.0, 0.0, 0.0, 0.0, 0.0, 0.0, 0.0, 0.0, 0.0, 0.0, 0.0, 0.0, 0.0, 0.0, 0.0, 0.0, 0.0, 0.0, 0.0, 0.0, 0.0, 0.0, 0.0, 0.0, 0.0, 0.0, 0.0, 0.0, 0.0, 0.0, 0.0, 0.0, 0.0, 0.0, 0.0, 0.0, 0.0, 0.0, 0.0, 0.0, 0.0, 0.0, 0.0, 0.0, 0.0, 0.0, 0.0, 0.0, 0.0, 0.0, 0.0, 0.0, 0.0, 0.0, 0.0, 0.0, 0.0, 0.0, 0.0, 0.0, 0.0, 0.0, 0.0, 0.0, 0.0, 0.0, 0.0, 0.0, 0.0, 0.0, 0.0, 0.0, 0.0, 0.0, 0.0, 0.0, 0.0, 0.0, 0.0, 0.0, 0.0, 0.0, 0.0, 0.0, 0.0, 0.0, 0.0, 0.0, 0.0, 0.0, 0.0, 0.0, 0.0, 0.0, 0.0, 0.0, 0.0, 0.0, 0.0, 0.0, 0.0, 0.0, 0.0, 0.0, 0.0, 0.0, 0.0, 0.0, 0.0, 0.0, 0.0, 0.0, 0.0, 0.0, 0.0, 0.0, 0.0, 0.0, 0.0, 0.0, 0.0, 0.0, 0.0, 0.0, 0.0, 0.0, 0.0, 0.0, 0.0, 0.0, 0.0, 0.0, 0.0, 0.0, 0.0, 0.0, 0.0, 0.0, 0.0, 0.0, 0.0, 0.0, 0.0, 0.0, 0.0, 0.0, 0.0, 0.0, 0.0, 0.0, 0.0, 0.0, 0.0, 0.0, 0.0, 0.0, 0.0, 0.0, 0.0, 0.0, 0.0, 0.0, 0.0, 0.0, 0.0, 0.0, 0.0, 0.0, 0.0, 0.0, 0.0, 0.0, 0.0, 0.0, 0.0, 0.0, 0.0, 0.0, 0.0, 0.0, 0.0, 0.0, 0.0, 0.0, 0.0, 0.0, 0.0, 0.0, 0.0, 0.0, 0.0, 0.0, 0.0, 0.0, 0.0, 0.0, 0.0, 0.0, 0.0, 0.0, 0.0, 0.0, 0.0, 0.0, 0.0, 0.0, 0.0, 0.0, 0.0, 0.0, 0.0, 0.0, 0.0, 0.0, 0.0, 0.0, 0.0, 0.0, 0.0, 0.0, 0.0, 0.0, 0.0, 0.0, 0.0, 0.0, 0.0, 0.0, 0.0, 0.0, 0.0, 0.0, 0.0, 0.0, 0.0, 0.0, 0.0, 0.0, 0.0, 0.0, 0.0, 0.0, 0.0, 0.0, 0.0, 0.0, 0.0, 0.0, 0.0, 0.0, 0.0, 0.0, 0.0, 0.0, 0.0, 0.0, 0.0, 0.0, 0.0, 0.0, 0.0, 0.0, 0.0, 0.0, 0.0, 0.0, 0.0, 0.0, 0.0, 0.0, 0.0, 0.0, 0.0, 0.0, 0.0, 0.0, 0.0, 0.0, 0.0, 0.0, 0.0, 0.0, 0.0, 0.0, 0.0, 0.0, 0.0, 0.0, 0.0, 0.0, 0.0, 0.0, 0.0, 0.0, 0.0, 0.0, 0.0, 0.0, 0.0, 0.0, 0.0, 0.0, 0.0, 0.0, 0.0, 0.0, 0.0, 0.0, 0.0, 0.0, 0.0, 0.0, 0.0, 0.0, 0.0, 0.0, 0.0, 0.0, 0.0, 0.0, 0.0, 0.0, 0.0, 0.0, 0.0, 0.0, 0.0, 0.0, 0.0, 0.0, 0.0, 0.0, 0.0, 0.0, 0.0, 0.0, 0.0, 0.0, 0.0, 0.0, 0.0, 0.0, 0.0, 0.0, 0.0, 0.0, 0.0, 0.0, 0.0, 0.0, 0.0, 0.0, 0.0, 0.0, 0.0, 0.0, 0.0, 0.0, 0.0, 0.0, 0.0, 0.0, 0.0, 0.0, 0.0, 0.0, 0.0, 0.0, 0.0, 0.0, 0.0, 0.0, 0.0, 0.0, 0.0, 0.0, 0.0, 0.0, 0.0, 0.0, 0.0, 0.0, 0.0, 0.0, 0.0, 0.0, 0.0, 0.0, 0.0, 0.0, 0.0, 0.0, 0.0, 0.0, 0.0, 0.0, 0.0, 0.0, 0.0, 0.0, 0.0, 0.0, 0.0, 0.0, 0.0, 0.0, 0.0, 0.0, 0.0, 0.0, 0.0, 0.0, 0.0, 0.0, 0.0, 0.0, 0.0, 0.0, 0.0, 0.0, 0.0, 0.0, 0.0, 0.0, 0.0, 0.0, 0.0, 0.0, 0.0, 0.0, 0.0, 0.0, 0.0, 0.0, 0.0, 0.0, 0.0, 0.0, 0.0, 0.0, 0.0, 0.0, 0.0, 0.0, 0.0, 0.0, 0.0, 0.0, 0.0, 0.0, 0.0, 0.0, 0.0, 0.0, 0.0, 0.0, 0.0, 0.0, 0.0, 0.0, 0.0, 0.0, 0.0, 0.0, 0.0, 0.0, 0.0, 0.0, 0.0, 0.0, 0.0, 0.0, 0.0, 0.0, 0.0, 0.0, 0.0, 0.0, 0.0, 0.0, 0.0, 0.0, 0.0, 0.0, 0.0, 0.0, 0.0, 0.0, 0.0, 0.0, 0.0, 0.0, 0.0, 0.0, 0.0, 0.0, 0.0, 0.0, 0.0, 0.0, 0.0, 0.0, 0.0, 0.0, 0.0, 0.0, 0.0, 0.0, 0.0, 0.0, 0.0, 0.0, 0.0, 0.0, 0.0, 0.0, 0.0, 0.0, 0.0, 0.0, 0.0, 0.0, 0.0, 0.0, 0.0, 0.0, 0.0, 0.0, 0.0, 0.0, 0.0, 0.0, 0.0, 0.0, 0.0, 0.0, 0.0, 0.0, 0.0, 0.0, 0.0, 0.0, 0.0, 0.0, 0.0, 0.0, 0.0, 0.0, 0.0, 0.0, 0.0, 0.0, 0.0, 0.0, 0.0, 0.0, 0.0, 0.0, 0.0, 0.0, 0.0, 0.0, 0.0, 0.0, 0.0, 0.0, 0.0, 0.0, 0.0, 0.0, 0.0, 0.0, 0.0, 0.0, 0.0, 0.0, 0.0, 0.0, 0.0, 0.0, 0.0, 0.0, 0.0, 0.0, 0.0, 0.0, 0.0, 0.0, 0.0, 0.0, 0.0, 0.0, 0.0, 0.0, 0.0, 0.0, 0.0, 0.0, 0.0, 0.0, 0.0, 0.0, 0.0, 0.0, 0.0, 0.0, 0.0, 0.0, 0.0, 0.0, 0.0, 0.0, 0.0, 0.0, 0.0, 0.0, 0.0, 0.0, 0.0, 0.0, 0.0, 0.0, 0.0, 0.0, 0.0, 0.0, 0.0, 0.0, 0.0, 0.0, 0.0, 0.0, 0.0, 0.0, 0.0, 0.0, 0.0, 0.0, 0.0, 0.0, 0.0, 0.0, 0.0, 0.0, 0.0, 0.0, 0.0, 0.0, 0.0, 0.0, 0.0, 0.0, 0.0, 0.0, 0.0, 0.0, 0.0, 0.0, 0.0, 0.0, 0.0, 0.0, 0.0, 0.0, 0.0, 0.0, 0.0, 0.0, 0.0, 0.0, 0.0, 0.0, 0.0, 0.0, 0.0, 0.0, 0.0, 0.0, 0.0, 0.0, 0.0, 0.0, 0.0, 0.0, 0.0])
me_cube_002.materials.append(mat_body)
me_cube_002.update()
me_cube_004 = bpy.data.meshes.new('Cube.004')
me_cube_004.from_pydata([(-0.1686, 0.7686, 0.8), (0.1686, 0.7686, 0.8), (-0.1686, 0.4314, 0.8), (0.1686, 0.4314, 0.8), (-0.2385, 0.6, 0.8), (0.2385, 0.6, 0.8), (-2.485e-09, 0.8385, 0.8), (-2.485e-09, 0.3615, 0.8), (-0.2024, 0.8024, 0.8), (0.2024, 0.8024, 0.8), (-0.2024, 0.3976, 0.8), (0.2024, 0.3976, 0.8), (-0.2862, 0.6, 0.8), (0.2862, 0.6, 0.8), (-2.858e-09, 0.8862, 0.8), (-2.858e-09, 0.3138, 0.8), (-0.1686, 0.7686, 0.84), (0.1686, 0.7686, 0.84), (-0.1686, 0.4314, 0.84), (0.1686, 0.4314, 0.84), (-0.2385, 0.6, 0.84), (0.2385, 0.6, 0.84), (-2.485e-09, 0.8385, 0.84), (-2.485e-09, 0.3615, 0.84)], [], [(6, 0, 8, 14), (4, 2, 10, 12), (2, 7, 15, 10), (0, 4, 12, 8), (7, 3, 11, 15), (5, 1, 9, 13), (3, 5, 13, 11), (1, 6, 14, 9), (0, 6, 22, 16), (2, 4, 20, 18), (7, 2, 18, 23), (4, 0, 16, 20), (3, 7, 23, 19), (1, 5, 21, 17), (5, 3, 19, 21), (6, 1, 17, 22), (13, 9, 17, 21), (11, 13, 21, 19), (15, 11, 19, 23), (10, 15, 23, 18), (12, 10, 18, 20), (8, 12, 20, 16), (14, 8, 16, 22), (9, 14, 22, 17)])
_uv = me_cube_004.uv_layers.new(name='UVMap')
_uv.uv.foreach_set('vector', [0.0, 0.0, 0.0, 0.0, 0.0, 0.0, 0.0, 0.0, 0.0, 0.0, 0.0, 0.0, 0.0, 0.0, 0.0, 0.0, 0.0, 0.0, 0.0, 0.0, 0.0, 0.0, 0.0, 0.0, 0.0, 0.0, 0.0, 0.0, 0.0, 0.0, 0.0, 0.0, 0.0, 0.0, 0.0, 0.0, 0.0, 0.0, 0.0, 0.0, 0.0, 0.0, 0.0, 0.0, 0.0, 0.0, 0.0, 0.0, 0.0, 0.0, 0.0, 0.0, 0.0, 0.0, 0.0, 0.0, 0.0, 0.0, 0.0, 0.0, 0.0, 0.0, 0.0, 0.0, 0.0, 0.0, 0.0, 0.0, 0.0, 0.0, 0.0, 0.0, 0.0, 0.0, 0.0, 0.0, 0.0, 0.0, 0.0, 0.0, 0.0, 0.0, 0.0, 0.0, 0.0, 0.0, 0.0, 0.0, 0.0, 0.0, 0.0, 0.0, 0.0, 0.0, 0.0, 0.0, 0.0, 0.0, 0.0, 0.0, 0.0, 0.0, 0.0, 0.0, 0.0, 0.0, 0.0, 0.0, 0.0, 0.0, 0.0, 0.0, 0.0, 0.0, 0.0, 0.0, 0.0, 0.0, 0.0, 0.0, 0.0, 0.0, 0.0, 0.0, 0.0, 0.0, 0.0, 0.0, 0.0, 0.0, 0.0, 0.0, 0.0, 0.0, 0.0, 0.0, 0.0, 0.0, 0.0, 0.0, 0.0, 0.0, 0.0, 0.0, 0.0, 0.0, 0.0, 0.0, 0.0, 0.0, 0.0, 0.0, 0.0, 0.0, 0.0, 0.0, 0.0, 0.0, 0.0, 0.0, 0.0, 0.0, 0.0, 0.0, 0.0, 0.0, 0.0, 0.0, 0.0, 0.0, 0.0, 0.0, 0.0, 0.0, 0.0, 0.0, 0.0, 0.0, 0.0, 0.0, 0.0, 0.0, 0.0, 0.0, 0.0, 0.0, 0.0, 0.0, 0.0, 0.0, 0.0, 0.0])
me_cube_004.materials.append(mat_body)
me_cube_004.update()

# ---- objects
ob_window = bpy.data.objects.new('Window', me_cube_005)
ob_beam = bpy.data.objects.new('Beam', me_cylinder)
ob_plate = bpy.data.objects.new('Plate', me_cube_006)
ob_spigot = bpy.data.objects.new('Spigot', me_cube_002)
ob_connector = bpy.data.objects.new('Connector', me_cube_004)

# ---- transforms, parenting, visibility, modifiers, constraints
ob_window.location = (0.0, 0.0, 0.0)
ob_window.scale = (0.5, 0.5, 0.5)
_m = ob_window.modifiers.new('Bevel', 'BEVEL')
_m.limit_method = 'WEIGHT'
ob_beam.location = (-4.657e-10, -0.1448, 1.2)
ob_beam.scale = (0.5, 0.5, 1.3)
ob_plate.location = (0.0, 0.0, 0.0025)
ob_plate.scale = (0.5, 0.5, 0.5)
_m = ob_plate.modifiers.new('Bevel', 'BEVEL')
_m.limit_method = 'WEIGHT'
ob_spigot.location = (0.0, 0.0, 0.0)
ob_spigot.scale = (0.5, 0.5, 0.5)
_m = ob_spigot.modifiers.new('Bevel', 'BEVEL')
_m.limit_method = 'WEIGHT'
ob_connector.location = (0.0, 0.0, 0.0)
ob_connector.scale = (0.5, 0.5, 0.5)
_m = ob_connector.modifiers.new('Bevel', 'BEVEL')
_m.limit_method = 'WEIGHT'

# ---- collection membership
col_object.objects.link(ob_window)
col_object.objects.link(ob_beam)
col_object.objects.link(ob_plate)
col_object.objects.link(ob_spigot)
col_object.objects.link(ob_connector)

# ---- scene / render settings (as saved in the file)
scene.frame_start = 1; scene.frame_end = 250; scene.frame_set(1)
scene.render.engine = 'BLENDER_EEVEE_NEXT'
scene.render.fps = 60
scene.cycles.sampling_pattern = 'TABULATED_SOBOL'
scene.cycles.use_light_tree = False
scene.view_settings.view_transform = 'Filmic'
bpy.context.view_layer.update()

# ---- added for rendering (the .blend has no active camera and no usable light): camera, sun
cam_auto = bpy.data.cameras.new('AutoCamera')
cam_auto.lens = 50.0
cam_auto.sensor_width = 36.0
cam_auto.clip_end = 1000.0
ob_auto_camera = bpy.data.objects.new('AutoCamera', cam_auto)
scene.collection.objects.link(ob_auto_camera)
ob_auto_camera.location = (1.21259, -1.41983, 1.82969)
ob_auto_camera.rotation_euler = (1.09748, -7.21219e-08, 0.694738)
scene.camera = ob_auto_camera
light_auto_sun = bpy.data.lights.new('AutoSun', 'SUN')
light_auto_sun.energy = 3.0
light_auto_sun.angle = 0.0523599
ob_auto_sun = bpy.data.objects.new('AutoSun', light_auto_sun)
scene.collection.objects.link(ob_auto_sun)
ob_auto_sun.rotation_euler = (0.872665, 0.174533, 0.523599)
bpy.context.view_layer.update()
